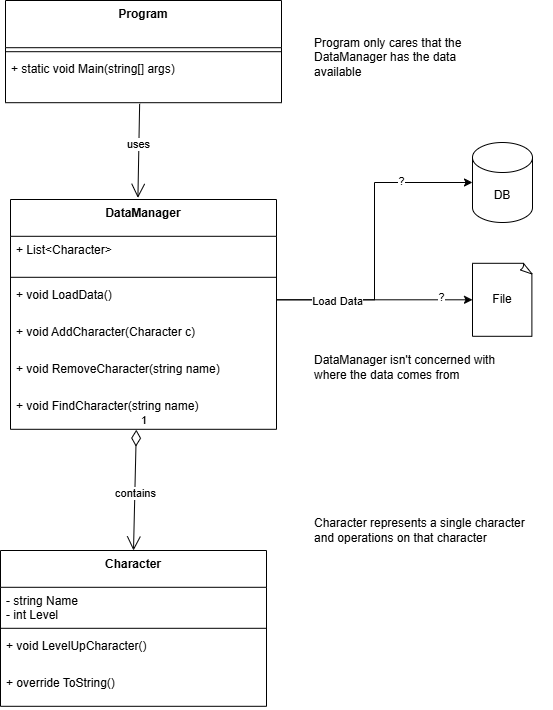

The diagram above was exported from draw.io. Its source (the exported page's mxGraphModel, read from the mxfile embedded in the PNG):
<mxGraphModel dx="1062" dy="882" grid="1" gridSize="10" guides="1" tooltips="1" connect="1" arrows="1" fold="1" page="1" pageScale="1" pageWidth="850" pageHeight="1100" math="0" shadow="0">
  <root>
    <mxCell id="0" />
    <mxCell id="1" parent="0" />
    <mxCell id="2" value="Program" style="swimlane;fontStyle=1;align=center;verticalAlign=top;childLayout=stackLayout;horizontal=1;startSize=47.2;horizontalStack=0;resizeParent=1;resizeParentMax=0;resizeLast=0;collapsible=0;marginBottom=0;" parent="1" vertex="1">
      <mxGeometry x="13" y="8" width="276" height="102.2" as="geometry" />
    </mxCell>
    <mxCell id="3" style="line;strokeWidth=1;fillColor=none;align=left;verticalAlign=middle;spacingTop=-1;spacingLeft=3;spacingRight=3;rotatable=0;labelPosition=right;points=[];portConstraint=eastwest;strokeColor=inherit;" parent="2" vertex="1">
      <mxGeometry y="47.2" width="276" height="8" as="geometry" />
    </mxCell>
    <mxCell id="4" value="+ static void Main(string[] args)" style="text;strokeColor=none;fillColor=none;align=left;verticalAlign=top;spacingLeft=4;spacingRight=4;overflow=hidden;rotatable=0;points=[[0,0.5],[1,0.5]];portConstraint=eastwest;" parent="2" vertex="1">
      <mxGeometry y="55.2" width="276" height="47" as="geometry" />
    </mxCell>
    <mxCell id="5" value="DataManager" style="swimlane;fontStyle=1;align=center;verticalAlign=top;childLayout=stackLayout;horizontal=1;startSize=36.8;horizontalStack=0;resizeParent=1;resizeParentMax=0;resizeLast=0;collapsible=0;marginBottom=0;" parent="1" vertex="1">
      <mxGeometry x="18" y="207" width="266" height="229.8" as="geometry" />
    </mxCell>
    <mxCell id="6" value="+ List&lt;Character&gt;" style="text;strokeColor=none;fillColor=none;align=left;verticalAlign=top;spacingLeft=4;spacingRight=4;overflow=hidden;rotatable=0;points=[[0,0.5],[1,0.5]];portConstraint=eastwest;" parent="5" vertex="1">
      <mxGeometry y="36.8" width="266" height="37" as="geometry" />
    </mxCell>
    <mxCell id="7" style="line;strokeWidth=1;fillColor=none;align=left;verticalAlign=middle;spacingTop=-1;spacingLeft=3;spacingRight=3;rotatable=0;labelPosition=right;points=[];portConstraint=eastwest;strokeColor=inherit;" parent="5" vertex="1">
      <mxGeometry y="73.8" width="266" height="8" as="geometry" />
    </mxCell>
    <mxCell id="8" value="+ void LoadData()" style="text;strokeColor=none;fillColor=none;align=left;verticalAlign=top;spacingLeft=4;spacingRight=4;overflow=hidden;rotatable=0;points=[[0,0.5],[1,0.5]];portConstraint=eastwest;" parent="5" vertex="1">
      <mxGeometry y="81.8" width="266" height="37" as="geometry" />
    </mxCell>
    <mxCell id="B6ESGtYLDMg1vNMlIh2B-31" value="+ void AddCharacter(Character c)" style="text;strokeColor=none;fillColor=none;align=left;verticalAlign=top;spacingLeft=4;spacingRight=4;overflow=hidden;rotatable=0;points=[[0,0.5],[1,0.5]];portConstraint=eastwest;" vertex="1" parent="5">
      <mxGeometry y="118.8" width="266" height="37" as="geometry" />
    </mxCell>
    <mxCell id="9" value="+ void RemoveCharacter(string name)" style="text;strokeColor=none;fillColor=none;align=left;verticalAlign=top;spacingLeft=4;spacingRight=4;overflow=hidden;rotatable=0;points=[[0,0.5],[1,0.5]];portConstraint=eastwest;" parent="5" vertex="1">
      <mxGeometry y="155.8" width="266" height="37" as="geometry" />
    </mxCell>
    <mxCell id="B6ESGtYLDMg1vNMlIh2B-19" value="+ void FindCharacter(string name)" style="text;strokeColor=none;fillColor=none;align=left;verticalAlign=top;spacingLeft=4;spacingRight=4;overflow=hidden;rotatable=0;points=[[0,0.5],[1,0.5]];portConstraint=eastwest;" vertex="1" parent="5">
      <mxGeometry y="192.8" width="266" height="37" as="geometry" />
    </mxCell>
    <mxCell id="B6ESGtYLDMg1vNMlIh2B-12" value="Character" style="swimlane;fontStyle=1;align=center;verticalAlign=top;childLayout=stackLayout;horizontal=1;startSize=36.8;horizontalStack=0;resizeParent=1;resizeParentMax=0;resizeLast=0;collapsible=0;marginBottom=0;" vertex="1" parent="1">
      <mxGeometry x="8" y="558" width="266" height="155.8" as="geometry" />
    </mxCell>
    <mxCell id="B6ESGtYLDMg1vNMlIh2B-13" value="- string Name&#10;- int Level" style="text;strokeColor=none;fillColor=none;align=left;verticalAlign=top;spacingLeft=4;spacingRight=4;overflow=hidden;rotatable=0;points=[[0,0.5],[1,0.5]];portConstraint=eastwest;" vertex="1" parent="B6ESGtYLDMg1vNMlIh2B-12">
      <mxGeometry y="36.8" width="266" height="37" as="geometry" />
    </mxCell>
    <mxCell id="B6ESGtYLDMg1vNMlIh2B-14" style="line;strokeWidth=1;fillColor=none;align=left;verticalAlign=middle;spacingTop=-1;spacingLeft=3;spacingRight=3;rotatable=0;labelPosition=right;points=[];portConstraint=eastwest;strokeColor=inherit;" vertex="1" parent="B6ESGtYLDMg1vNMlIh2B-12">
      <mxGeometry y="73.8" width="266" height="8" as="geometry" />
    </mxCell>
    <mxCell id="B6ESGtYLDMg1vNMlIh2B-37" value="+ void LevelUpCharacter()" style="text;strokeColor=none;fillColor=none;align=left;verticalAlign=top;spacingLeft=4;spacingRight=4;overflow=hidden;rotatable=0;points=[[0,0.5],[1,0.5]];portConstraint=eastwest;" vertex="1" parent="B6ESGtYLDMg1vNMlIh2B-12">
      <mxGeometry y="81.8" width="266" height="37" as="geometry" />
    </mxCell>
    <mxCell id="B6ESGtYLDMg1vNMlIh2B-15" value="+ override ToString()" style="text;strokeColor=none;fillColor=none;align=left;verticalAlign=top;spacingLeft=4;spacingRight=4;overflow=hidden;rotatable=0;points=[[0,0.5],[1,0.5]];portConstraint=eastwest;" vertex="1" parent="B6ESGtYLDMg1vNMlIh2B-12">
      <mxGeometry y="118.8" width="266" height="37" as="geometry" />
    </mxCell>
    <mxCell id="B6ESGtYLDMg1vNMlIh2B-25" value="DB" style="shape=cylinder3;whiteSpace=wrap;html=1;boundedLbl=1;backgroundOutline=1;size=15;" vertex="1" parent="1">
      <mxGeometry x="480" y="150.00000000000003" width="60" height="80" as="geometry" />
    </mxCell>
    <mxCell id="B6ESGtYLDMg1vNMlIh2B-26" value="File" style="whiteSpace=wrap;html=1;shape=mxgraph.basic.document" vertex="1" parent="1">
      <mxGeometry x="480" y="270.8" width="60" height="73" as="geometry" />
    </mxCell>
    <mxCell id="B6ESGtYLDMg1vNMlIh2B-27" style="edgeStyle=orthogonalEdgeStyle;rounded=0;orthogonalLoop=1;jettySize=auto;html=1;entryX=0;entryY=0.5;entryDx=0;entryDy=0;entryPerimeter=0;exitX=1;exitY=0.5;exitDx=0;exitDy=0;" edge="1" parent="1" source="8" target="B6ESGtYLDMg1vNMlIh2B-26">
      <mxGeometry relative="1" as="geometry" />
    </mxCell>
    <mxCell id="B6ESGtYLDMg1vNMlIh2B-33" value="?" style="edgeLabel;html=1;align=center;verticalAlign=middle;resizable=0;points=[];" vertex="1" connectable="0" parent="B6ESGtYLDMg1vNMlIh2B-27">
      <mxGeometry x="0.6807" y="3" relative="1" as="geometry">
        <mxPoint as="offset" />
      </mxGeometry>
    </mxCell>
    <mxCell id="B6ESGtYLDMg1vNMlIh2B-28" style="edgeStyle=orthogonalEdgeStyle;rounded=0;orthogonalLoop=1;jettySize=auto;html=1;exitX=1;exitY=0.5;exitDx=0;exitDy=0;entryX=0;entryY=0.5;entryDx=0;entryDy=0;entryPerimeter=0;" edge="1" parent="1" source="8" target="B6ESGtYLDMg1vNMlIh2B-25">
      <mxGeometry relative="1" as="geometry" />
    </mxCell>
    <mxCell id="B6ESGtYLDMg1vNMlIh2B-30" value="Load Data" style="edgeLabel;html=1;align=center;verticalAlign=middle;resizable=0;points=[];" vertex="1" connectable="0" parent="B6ESGtYLDMg1vNMlIh2B-28">
      <mxGeometry x="-0.4959" y="-1" relative="1" as="geometry">
        <mxPoint x="-19" as="offset" />
      </mxGeometry>
    </mxCell>
    <mxCell id="B6ESGtYLDMg1vNMlIh2B-32" value="?" style="edgeLabel;html=1;align=center;verticalAlign=middle;resizable=0;points=[];" vertex="1" connectable="0" parent="B6ESGtYLDMg1vNMlIh2B-28">
      <mxGeometry x="0.5434" y="1" relative="1" as="geometry">
        <mxPoint as="offset" />
      </mxGeometry>
    </mxCell>
    <mxCell id="B6ESGtYLDMg1vNMlIh2B-34" value="DataManager isn't concerned with&amp;nbsp;&lt;div&gt;where the data comes from&lt;/div&gt;" style="text;html=1;align=left;verticalAlign=middle;resizable=0;points=[];autosize=1;strokeColor=none;fillColor=none;" vertex="1" parent="1">
      <mxGeometry x="320" y="355" width="210" height="40" as="geometry" />
    </mxCell>
    <mxCell id="B6ESGtYLDMg1vNMlIh2B-35" value="Program only cares that the DataManager has the data available" style="text;html=1;align=left;verticalAlign=middle;whiteSpace=wrap;rounded=0;" vertex="1" parent="1">
      <mxGeometry x="320" y="50" width="170" height="30" as="geometry" />
    </mxCell>
    <mxCell id="B6ESGtYLDMg1vNMlIh2B-36" value="Character represents a single character&amp;nbsp;&lt;div&gt;and operations on that character&lt;/div&gt;" style="text;html=1;align=left;verticalAlign=middle;resizable=0;points=[];autosize=1;strokeColor=none;fillColor=none;" vertex="1" parent="1">
      <mxGeometry x="320" y="518" width="240" height="40" as="geometry" />
    </mxCell>
    <mxCell id="B6ESGtYLDMg1vNMlIh2B-40" value="1" style="endArrow=open;html=1;endSize=12;startArrow=diamondThin;startSize=14;startFill=0;align=left;verticalAlign=bottom;rounded=0;exitX=0.473;exitY=1.01;exitDx=0;exitDy=0;exitPerimeter=0;entryX=0.5;entryY=0;entryDx=0;entryDy=0;" edge="1" parent="1" source="B6ESGtYLDMg1vNMlIh2B-19" target="B6ESGtYLDMg1vNMlIh2B-12">
      <mxGeometry x="-1" y="3" relative="1" as="geometry">
        <mxPoint x="110" y="490" as="sourcePoint" />
        <mxPoint x="270" y="490" as="targetPoint" />
      </mxGeometry>
    </mxCell>
    <mxCell id="B6ESGtYLDMg1vNMlIh2B-42" value="contains" style="edgeLabel;html=1;align=center;verticalAlign=middle;resizable=0;points=[];" vertex="1" connectable="0" parent="B6ESGtYLDMg1vNMlIh2B-40">
      <mxGeometry x="0.0482" relative="1" as="geometry">
        <mxPoint as="offset" />
      </mxGeometry>
    </mxCell>
    <mxCell id="B6ESGtYLDMg1vNMlIh2B-43" value="" style="endArrow=open;endFill=1;endSize=12;html=1;rounded=0;exitX=0.486;exitY=1.024;exitDx=0;exitDy=0;exitPerimeter=0;entryX=0.479;entryY=-0.007;entryDx=0;entryDy=0;entryPerimeter=0;" edge="1" parent="1" source="4" target="5">
      <mxGeometry width="160" relative="1" as="geometry">
        <mxPoint x="-130" y="160" as="sourcePoint" />
        <mxPoint x="30" y="160" as="targetPoint" />
      </mxGeometry>
    </mxCell>
    <mxCell id="B6ESGtYLDMg1vNMlIh2B-44" value="uses" style="edgeLabel;html=1;align=center;verticalAlign=middle;resizable=0;points=[];" vertex="1" connectable="0" parent="B6ESGtYLDMg1vNMlIh2B-43">
      <mxGeometry x="-0.149" y="-1" relative="1" as="geometry">
        <mxPoint as="offset" />
      </mxGeometry>
    </mxCell>
  </root>
</mxGraphModel>